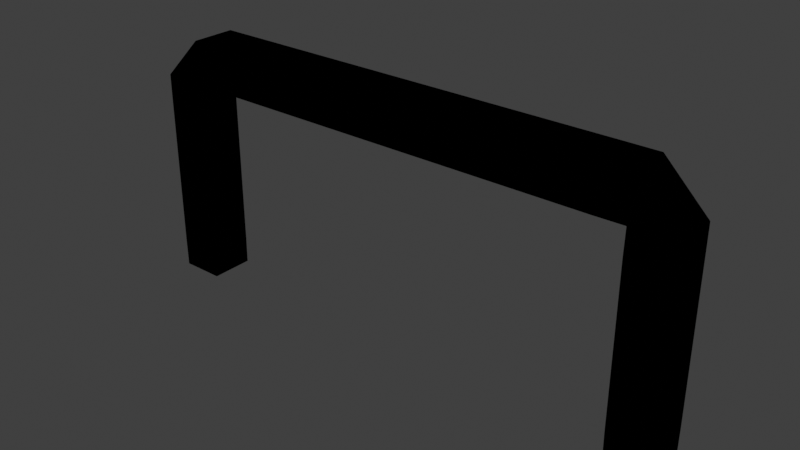 # Source: Trap-01-laser-doors.blend  (saved by Blender 3.4.6; exported with 4.5.12 LTS)
import bpy
from mathutils import Matrix  # noqa: F401  (used for matrix-valued properties, if any)

bpy.ops.wm.read_factory_settings(use_empty=True)
scene = bpy.context.scene
scene.name = 'Scene'

# ---- collections
col_collection = bpy.data.collections.new('Collection'); scene.collection.children.link(col_collection)

# ---- materials (node trees are filled in below, after node groups)
mat_template_material = bpy.data.materials.new('Template-material')
mat_template_material.alpha_threshold = 0.0
mat_template_material.use_transparent_shadow = False
mat_template_material.roughness = 0.5
mat_template_material.line_color = (0.0, 0.0, 0.0, 1.0)
mat_template_material_001 = bpy.data.materials.new('Template-material.001')
mat_template_material_001.use_transparent_shadow = False
mat_outline = bpy.data.materials.new('Outline')
mat_outline.use_backface_culling = True
mat_outline.use_transparent_shadow = False
mat_outline.diffuse_color = (0.0, 0.0, 0.0, 1.0)

# ---- material node trees
mat_template_material.use_nodes = True; mat_template_material.node_tree.nodes.clear()
_N = mat_template_material.node_tree.nodes; _L = mat_template_material.node_tree.links
n0 = _N.new('ShaderNodeOutputMaterial'); n0.name = 'Material Output'; n0.location = (300, 300)
n1 = _N.new('ShaderNodeBsdfPrincipled'); n1.name = 'Principled BSDF'; n1.location = (10, 300)
n1.distribution = 'GGX'
n1.subsurface_method = 'RANDOM_WALK_SKIN'
n1.inputs[3].default_value = 1.45
n1.inputs[27].default_value = (0.0, 0.0, 0.0, 1.0)
n1.inputs[28].default_value = 1.0
_L.new(n1.outputs[0], n0.inputs[0])
n0.is_active_output = True
mat_template_material_001.use_nodes = True; mat_template_material_001.node_tree.nodes.clear()
_N = mat_template_material_001.node_tree.nodes; _L = mat_template_material_001.node_tree.links
n0 = _N.new('ShaderNodeBsdfPrincipled'); n0.name = 'Principled BSDF'; n0.location = (10, 300)
n0.distribution = 'GGX'
n0.subsurface_method = 'RANDOM_WALK_SKIN'
n0.inputs[0].default_value = (0.7994, 0.08618, 0.2383, 1.0)
n0.inputs[3].default_value = 1.45
n0.inputs[27].default_value = (0.0, 0.0, 0.0, 1.0)
n0.inputs[28].default_value = 1.0
n1 = _N.new('ShaderNodeOutputMaterial'); n1.name = 'Material Output'; n1.location = (300, 300)
_L.new(n0.outputs[0], n1.inputs[0])
n1.is_active_output = True
mat_outline.use_nodes = True; mat_outline.node_tree.nodes.clear()
_N = mat_outline.node_tree.nodes; _L = mat_outline.node_tree.links
n0 = _N.new('ShaderNodeOutputMaterial'); n0.name = 'Material Output'; n0.location = (300, 300)
n1 = _N.new('ShaderNodeBsdfDiffuse'); n1.name = 'Diffuse BSDF'; n1.location = (10, 300)
n1.inputs[0].default_value = (0.0, 0.0, 0.0, 1.0)
n1.inputs[1].default_value = 0.5
_L.new(n1.outputs[0], n0.inputs[0])
n0.is_active_output = True

# ---- world
world_world = bpy.data.worlds.new('World'); scene.world = world_world
world_world.use_nodes = True; world_world.node_tree.nodes.clear()
_N = world_world.node_tree.nodes; _L = world_world.node_tree.links
n0 = _N.new('ShaderNodeOutputWorld'); n0.name = 'World Output'; n0.location = (300, 300)
n1 = _N.new('ShaderNodeBackground'); n1.name = 'Background'; n1.location = (10, 300)
n1.inputs[0].default_value = (0.05088, 0.05088, 0.05088, 1.0)
_L.new(n1.outputs[0], n0.inputs[0])
n0.is_active_output = True
world_world.color = (0.05088, 0.05088, 0.05088)
world_world.use_sun_shadow = False
world_world.sun_shadow_jitter_overblur = 0.0

# ---- meshes
me_cube = bpy.data.meshes.new('Cube')
me_cube.from_pydata([(11.0, 1.0, 1.0), (11.0, 1.0, -1.0), (11.0, -1.0, 1.0), (11.0, -1.0, -1.0), (0.0, 1.0, -1.0), (0.0, -1.0, 1.0), (0.0, -1.0, -1.0), (0.0, 1.0, 1.0), (13.0, 1.0, -1.0), (13.0, -1.0, -1.0), (11.0, -1.0, -11.0), (11.0, 1.0, -11.0), (13.0, -1.0, -11.0), (13.0, 1.0, -11.0), (11.0, 1.0, -6.0), (11.0, -1.0, -6.0), (13.0, -1.0, -6.0), (13.0, 1.0, -6.0), (11.0, -1.0, -3.549), (13.0, -1.0, -3.549), (13.0, 1.0, -3.549), (11.0, 1.0, -3.549), (11.0, 1.0, -8.495), (11.0, -1.0, -8.495), (13.0, -1.0, -8.495), (13.0, 1.0, -8.495), (11.0, 1.0, -9.747), (11.0, -1.0, -9.747), (13.0, -1.0, -9.747), (13.0, 1.0, -9.747), (11.0, -1.0, -7.247), (13.0, -1.0, -7.247), (13.0, 1.0, -7.247), (11.0, 1.0, -7.247), (11.0, 1.0, -4.741), (11.0, -1.0, -4.741), (13.0, -1.0, -4.741), (13.0, 1.0, -4.741), (11.0, -1.0, -2.274), (13.0, -1.0, -2.274), (13.0, 1.0, -2.274), (11.0, 1.0, -2.274), (5.5, -1.0, -1.0), (5.5, 1.0, 1.0), (5.5, 1.0, -1.0), (5.5, -1.0, 1.0), (8.25, -1.0, -1.0), (8.25, 1.0, 1.0), (8.25, 1.0, -1.0), (8.25, -1.0, 1.0), (2.75, 1.0, -1.0), (2.75, -1.0, 1.0), (2.75, -1.0, -1.0), (2.75, 1.0, 1.0), (1.375, 1.0, -1.0), (1.375, -1.0, 1.0), (1.375, -1.0, -1.0), (1.375, 1.0, 1.0), (4.125, -1.0, -1.0), (4.125, 1.0, 1.0), (4.125, 1.0, -1.0), (4.125, -1.0, 1.0), (6.875, 1.0, -1.0), (6.875, -1.0, 1.0), (6.875, -1.0, -1.0), (6.875, 1.0, 1.0), (9.625, -1.0, -1.0), (9.625, 1.0, 1.0), (9.625, 1.0, -1.0), (9.625, -1.0, 1.0)], [], [(68, 1, 3, 66), (8, 0, 2, 9), (68, 67, 0, 1), (56, 55, 5, 6), (57, 7, 5, 55), (1, 0, 8), (27, 26, 11, 10), (9, 2, 3), (10, 11, 13, 12), (28, 27, 10, 12), (29, 28, 12, 13), (26, 29, 13, 11), (34, 37, 17, 14), (37, 36, 16, 17), (36, 35, 15, 16), (35, 34, 14, 15), (38, 41, 21, 18), (39, 38, 18, 19), (40, 39, 19, 20), (41, 40, 20, 21), (33, 32, 25, 22), (32, 31, 24, 25), (31, 30, 23, 24), (30, 33, 22, 23), (22, 25, 29, 26), (25, 24, 28, 29), (24, 23, 27, 28), (23, 22, 26, 27), (15, 14, 33, 30), (16, 15, 30, 31), (17, 16, 31, 32), (14, 17, 32, 33), (18, 21, 34, 35), (19, 18, 35, 36), (20, 19, 36, 37), (21, 20, 37, 34), (1, 8, 40, 41), (8, 9, 39, 40), (9, 3, 38, 39), (3, 1, 41, 38), (65, 43, 45, 63), (64, 63, 45, 42), (60, 59, 43, 44), (60, 44, 42, 58), (66, 69, 49, 46), (67, 47, 49, 69), (62, 65, 47, 48), (62, 48, 46, 64), (54, 50, 52, 56), (54, 57, 53, 50), (59, 53, 51, 61), (58, 61, 51, 52), (4, 7, 57, 54), (4, 54, 56, 6), (53, 57, 55, 51), (52, 51, 55, 56), (42, 45, 61, 58), (43, 59, 61, 45), (50, 60, 58, 52), (50, 53, 59, 60), (44, 62, 64, 42), (44, 43, 65, 62), (46, 49, 63, 64), (47, 65, 63, 49), (0, 67, 69, 2), (3, 2, 69, 66), (48, 47, 67, 68), (48, 68, 66, 46)])
me_cube.polygons.foreach_set('material_index', [1, 0, 1, 0, 0, 0, 0, 0, 0, 0, 0, 0, 0, 0, 0, 0, 0, 0, 0, 0, 0, 0, 0, 0, 1, 1, 1, 1, 1, 1, 1, 1, 1, 1, 1, 1, 1, 1, 1, 1, 0, 0, 1, 1, 0, 0, 1, 1, 1, 1, 0, 0, 0, 0, 1, 1, 1, 1, 0, 0, 0, 0, 1, 1, 1, 1, 0, 0])
_uv = me_cube.uv_layers.new(name='UVMap')
_uv.uv.foreach_set('vector', [0.3594, 0.5, 0.375, 0.5, 0.375, 0.75, 0.3594, 0.75, 0.375, 0.5, 0.625, 0.5, 0.625, 0.75, 0.375, 0.75, 0.375, 0.4844, 0.625, 0.4844, 0.625, 0.5, 0.375, 0.5, 0.375, 0.8594, 0.625, 0.8594, 0.625, 0.875, 0.375, 0.875, 0.7344, 0.5, 0.75, 0.5, 0.75, 0.75, 0.7344, 0.75, 0.375, 0.5, 0.625, 0.5, 0.375, 0.5, 0.375, 0.75, 0.375, 0.5, 0.375, 0.5, 0.375, 0.75, 0.375, 0.75, 0.625, 0.75, 0.375, 0.75, 0.375, 0.75, 0.375, 0.5, 0.375, 0.5, 0.375, 0.75, 0.375, 0.75, 0.375, 0.75, 0.375, 0.75, 0.375, 0.75, 0.375, 0.5, 0.375, 0.75, 0.375, 0.75, 0.375, 0.5, 0.375, 0.5, 0.375, 0.5, 0.375, 0.5, 0.375, 0.5, 0.375, 0.5, 0.375, 0.5, 0.375, 0.5, 0.375, 0.5, 0.375, 0.5, 0.375, 0.75, 0.375, 0.75, 0.375, 0.5, 0.375, 0.75, 0.375, 0.75, 0.375, 0.75, 0.375, 0.75, 0.375, 0.75, 0.375, 0.5, 0.375, 0.5, 0.375, 0.75, 0.375, 0.75, 0.375, 0.5, 0.375, 0.5, 0.375, 0.75, 0.375, 0.75, 0.375, 0.75, 0.375, 0.75, 0.375, 0.75, 0.375, 0.5, 0.375, 0.75, 0.375, 0.75, 0.375, 0.5, 0.375, 0.5, 0.375, 0.5, 0.375, 0.5, 0.375, 0.5, 0.375, 0.5, 0.375, 0.5, 0.375, 0.5, 0.375, 0.5, 0.375, 0.5, 0.375, 0.75, 0.375, 0.75, 0.375, 0.5, 0.375, 0.75, 0.375, 0.75, 0.375, 0.75, 0.375, 0.75, 0.375, 0.75, 0.375, 0.5, 0.375, 0.5, 0.375, 0.75, 0.375, 0.5, 0.375, 0.5, 0.375, 0.5, 0.375, 0.5, 0.375, 0.5, 0.375, 0.75, 0.375, 0.75, 0.375, 0.5, 0.375, 0.75, 0.375, 0.75, 0.375, 0.75, 0.375, 0.75, 0.375, 0.75, 0.375, 0.5, 0.375, 0.5, 0.375, 0.75, 0.375, 0.75, 0.375, 0.5, 0.375, 0.5, 0.375, 0.75, 0.375, 0.75, 0.375, 0.75, 0.375, 0.75, 0.375, 0.75, 0.375, 0.5, 0.375, 0.75, 0.375, 0.75, 0.375, 0.5, 0.375, 0.5, 0.375, 0.5, 0.375, 0.5, 0.375, 0.5, 0.375, 0.75, 0.375, 0.5, 0.375, 0.5, 0.375, 0.75, 0.375, 0.75, 0.375, 0.75, 0.375, 0.75, 0.375, 0.75, 0.375, 0.5, 0.375, 0.75, 0.375, 0.75, 0.375, 0.5, 0.375, 0.5, 0.375, 0.5, 0.375, 0.5, 0.375, 0.5, 0.375, 0.5, 0.375, 0.5, 0.375, 0.5, 0.375, 0.5, 0.375, 0.5, 0.375, 0.75, 0.375, 0.75, 0.375, 0.5, 0.375, 0.75, 0.375, 0.75, 0.375, 0.75, 0.375, 0.75, 0.375, 0.75, 0.375, 0.5, 0.375, 0.5, 0.375, 0.75, 0.6719, 0.5, 0.6875, 0.5, 0.6875, 0.75, 0.6719, 0.75, 0.375, 0.7969, 0.625, 0.7969, 0.625, 0.8125, 0.375, 0.8125, 0.375, 0.4219, 0.625, 0.4219, 0.625, 0.4375, 0.375, 0.4375, 0.2969, 0.5, 0.3125, 0.5, 0.3125, 0.75, 0.2969, 0.75, 0.375, 0.7656, 0.625, 0.7656, 0.625, 0.7812, 0.375, 0.7812, 0.6406, 0.5, 0.6562, 0.5, 0.6562, 0.75, 0.6406, 0.75, 0.375, 0.4531, 0.625, 0.4531, 0.625, 0.4688, 0.375, 0.4688, 0.3281, 0.5, 0.3438, 0.5, 0.3438, 0.75, 0.3281, 0.75, 0.2656, 0.5, 0.2812, 0.5, 0.2812, 0.75, 0.2656, 0.75, 0.375, 0.3906, 0.625, 0.3906, 0.625, 0.4062, 0.375, 0.4062, 0.7031, 0.5, 0.7188, 0.5, 0.7188, 0.75, 0.7031, 0.75, 0.375, 0.8281, 0.625, 0.8281, 0.625, 0.8438, 0.375, 0.8438, 0.375, 0.375, 0.625, 0.375, 0.625, 0.3906, 0.375, 0.3906, 0.25, 0.5, 0.2656, 0.5, 0.2656, 0.75, 0.25, 0.75, 0.7188, 0.5, 0.7344, 0.5, 0.7344, 0.75, 0.7188, 0.75, 0.375, 0.8438, 0.625, 0.8438, 0.625, 0.8594, 0.375, 0.8594, 0.375, 0.8125, 0.625, 0.8125, 0.625, 0.8281, 0.375, 0.8281, 0.6875, 0.5, 0.7031, 0.5, 0.7031, 0.75, 0.6875, 0.75, 0.2812, 0.5, 0.2969, 0.5, 0.2969, 0.75, 0.2812, 0.75, 0.375, 0.4062, 0.625, 0.4062, 0.625, 0.4219, 0.375, 0.4219, 0.3125, 0.5, 0.3281, 0.5, 0.3281, 0.75, 0.3125, 0.75, 0.375, 0.4375, 0.625, 0.4375, 0.625, 0.4531, 0.375, 0.4531, 0.375, 0.7812, 0.625, 0.7812, 0.625, 0.7969, 0.375, 0.7969, 0.6562, 0.5, 0.6719, 0.5, 0.6719, 0.75, 0.6562, 0.75, 0.625, 0.5, 0.6406, 0.5, 0.6406, 0.75, 0.625, 0.75, 0.375, 0.75, 0.625, 0.75, 0.625, 0.7656, 0.375, 0.7656, 0.375, 0.4688, 0.625, 0.4688, 0.625, 0.4844, 0.375, 0.4844, 0.3438, 0.5, 0.3594, 0.5, 0.3594, 0.75, 0.3438, 0.75])
me_cube.materials.append(mat_template_material)
me_cube.materials.append(mat_template_material_001)
me_cube.materials.append(mat_outline)
me_cube.use_mirror_vertex_groups = False
me_cube.update()

# ---- objects
ob_caramel_laser_door = bpy.data.objects.new('Caramel-laser-door', me_cube)

# ---- transforms, parenting, visibility, modifiers, constraints
ob_caramel_laser_door.location = (0.0, 0.0, 10.0)
ob_caramel_laser_door.lock_rotations_4d = False
ob_caramel_laser_door.empty_display_type = 'ARROWS'
ob_caramel_laser_door.lineart.crease_threshold = 0.0
_m = ob_caramel_laser_door.modifiers.new('Mirror', 'MIRROR')
_m = ob_caramel_laser_door.modifiers.new('Solidify', 'SOLIDIFY')
_m.thickness = -0.07
_m.material_offset = 2
_m.use_flip_normals = True

# ---- collection membership
col_collection.objects.link(ob_caramel_laser_door)

# ---- scene / render settings (as saved in the file)
scene.frame_start = 1; scene.frame_end = 250; scene.frame_set(1)
scene.render.engine = 'BLENDER_EEVEE_NEXT'
scene.cycles.sampling_pattern = 'TABULATED_SOBOL'
scene.cycles.use_light_tree = False
scene.view_settings.view_transform = 'Standard'
bpy.context.view_layer.update()

# ---- added for rendering (the .blend has no active camera and no usable light): camera, sun
cam_auto = bpy.data.cameras.new('AutoCamera')
cam_auto.lens = 50.0
cam_auto.sensor_width = 36.0
cam_auto.clip_end = 1000.0
ob_auto_camera = bpy.data.objects.new('AutoCamera', cam_auto)
scene.collection.objects.link(ob_auto_camera)
ob_auto_camera.location = (26.6866, -32.0239, 26.3541)
ob_auto_camera.rotation_euler = (1.09748, -7.21219e-08, 0.694738)
scene.camera = ob_auto_camera
light_auto_sun = bpy.data.lights.new('AutoSun', 'SUN')
light_auto_sun.energy = 3.0
light_auto_sun.angle = 0.0523599
ob_auto_sun = bpy.data.objects.new('AutoSun', light_auto_sun)
scene.collection.objects.link(ob_auto_sun)
ob_auto_sun.rotation_euler = (0.872665, 0.174533, 0.523599)
bpy.context.view_layer.update()
